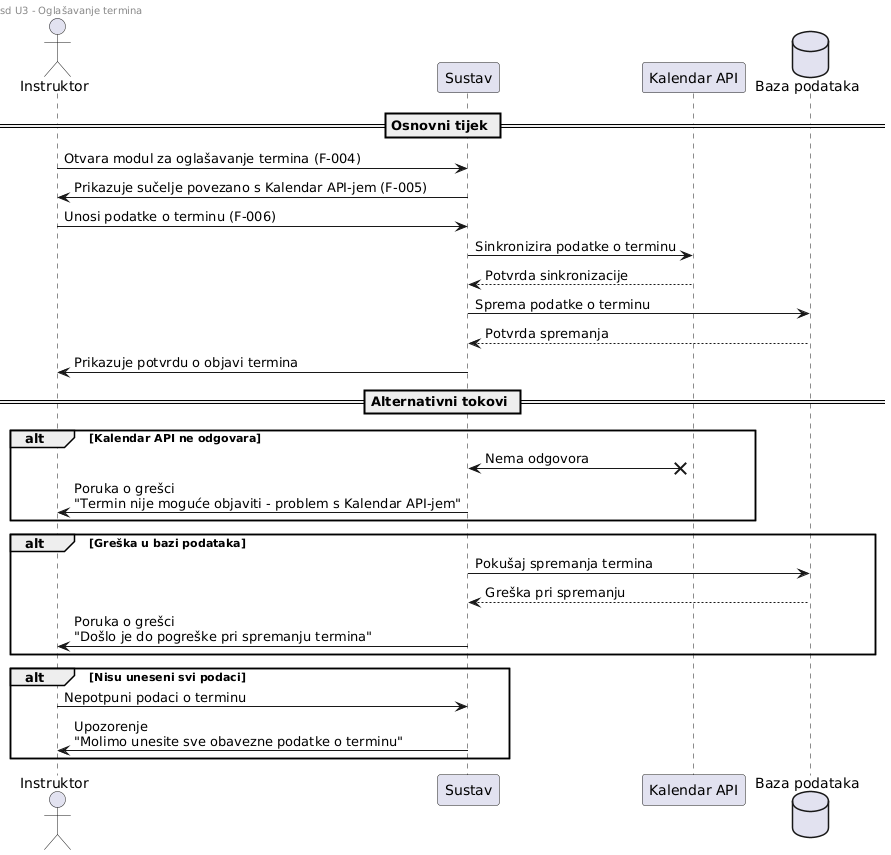

The diagram above was rendered by PlantUML. Its source (embedded in the PNG):
@startuml
left header
sd U3 - Oglašavanje termina
end header

actor Instruktor
participant "Sustav" as Sustav
participant "Kalendar API" as KalendarAPI
database "Baza podataka" as Baza

== Osnovni tijek ==

Instruktor -> Sustav: Otvara modul za oglašavanje termina (F-004)
Sustav -> Instruktor: Prikazuje sučelje povezano s Kalendar API-jem (F-005)
Instruktor -> Sustav: Unosi podatke o terminu (F-006)
Sustav -> KalendarAPI: Sinkronizira podatke o terminu
KalendarAPI --> Sustav: Potvrda sinkronizacije
Sustav -> Baza: Sprema podatke o terminu
Baza --> Sustav: Potvrda spremanja
Sustav -> Instruktor: Prikazuje potvrdu o objavi termina

== Alternativni tokovi ==

alt Kalendar API ne odgovara
    Sustav <-x KalendarAPI: Nema odgovora
    Sustav -> Instruktor: Poruka o grešci\n"Termin nije moguće objaviti - problem s Kalendar API-jem"
end

alt Greška u bazi podataka
    Sustav -> Baza: Pokušaj spremanja termina
    Baza --> Sustav: Greška pri spremanju
    Sustav -> Instruktor: Poruka o grešci\n"Došlo je do pogreške pri spremanju termina"
end

alt Nisu uneseni svi podaci
    Instruktor -> Sustav: Nepotpuni podaci o terminu
    Sustav -> Instruktor: Upozorenje\n"Molimo unesite sve obavezne podatke o terminu"
end
@enduml